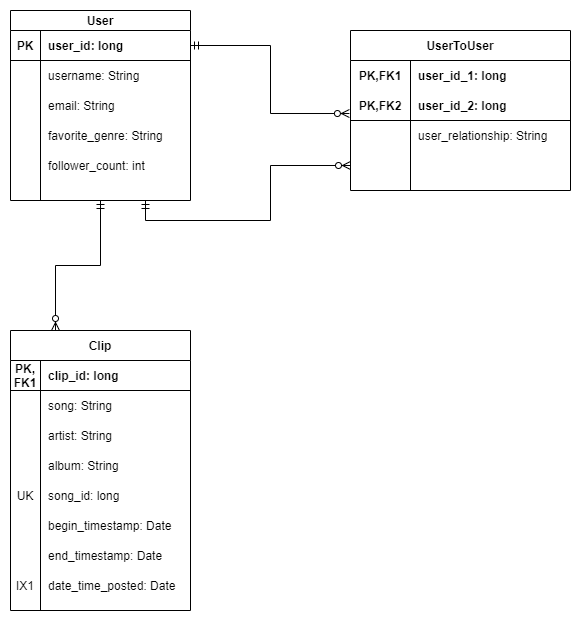

The diagram above was exported from draw.io. Its source (the exported page's mxGraphModel, read from the mxfile embedded in the PNG):
<mxGraphModel dx="1422" dy="705" grid="1" gridSize="10" guides="1" tooltips="1" connect="1" arrows="1" fold="1" page="1" pageScale="1" pageWidth="850" pageHeight="1100" math="0" shadow="0">
  <root>
    <mxCell id="0" />
    <mxCell id="1" parent="0" />
    <mxCell id="2" value="User" style="shape=table;startSize=20;container=1;collapsible=1;childLayout=tableLayout;fixedRows=1;rowLines=0;fontStyle=1;align=center;resizeLast=1;" vertex="1" parent="1">
      <mxGeometry x="140" y="150" width="180" height="190" as="geometry" />
    </mxCell>
    <mxCell id="3" value="" style="shape=partialRectangle;collapsible=0;dropTarget=0;pointerEvents=0;fillColor=none;top=0;left=0;bottom=1;right=0;points=[[0,0.5],[1,0.5]];portConstraint=eastwest;" vertex="1" parent="2">
      <mxGeometry y="20" width="180" height="30" as="geometry" />
    </mxCell>
    <mxCell id="4" value="PK" style="shape=partialRectangle;connectable=0;fillColor=none;top=0;left=0;bottom=0;right=0;fontStyle=1;overflow=hidden;" vertex="1" parent="3">
      <mxGeometry width="30" height="30" as="geometry" />
    </mxCell>
    <mxCell id="5" value="user_id: long" style="shape=partialRectangle;connectable=0;fillColor=none;top=0;left=0;bottom=0;right=0;align=left;spacingLeft=6;fontStyle=1;overflow=hidden;" vertex="1" parent="3">
      <mxGeometry x="30" width="150" height="30" as="geometry" />
    </mxCell>
    <mxCell id="6" value="" style="shape=partialRectangle;collapsible=0;dropTarget=0;pointerEvents=0;fillColor=none;top=0;left=0;bottom=0;right=0;points=[[0,0.5],[1,0.5]];portConstraint=eastwest;" vertex="1" parent="2">
      <mxGeometry y="50" width="180" height="30" as="geometry" />
    </mxCell>
    <mxCell id="7" value="" style="shape=partialRectangle;connectable=0;fillColor=none;top=0;left=0;bottom=0;right=0;editable=1;overflow=hidden;" vertex="1" parent="6">
      <mxGeometry width="30" height="30" as="geometry" />
    </mxCell>
    <mxCell id="8" value="username: String" style="shape=partialRectangle;connectable=0;fillColor=none;top=0;left=0;bottom=0;right=0;align=left;spacingLeft=6;overflow=hidden;" vertex="1" parent="6">
      <mxGeometry x="30" width="150" height="30" as="geometry" />
    </mxCell>
    <mxCell id="9" value="" style="shape=partialRectangle;collapsible=0;dropTarget=0;pointerEvents=0;fillColor=none;top=0;left=0;bottom=0;right=0;points=[[0,0.5],[1,0.5]];portConstraint=eastwest;" vertex="1" parent="2">
      <mxGeometry y="80" width="180" height="30" as="geometry" />
    </mxCell>
    <mxCell id="10" value="" style="shape=partialRectangle;connectable=0;fillColor=none;top=0;left=0;bottom=0;right=0;editable=1;overflow=hidden;" vertex="1" parent="9">
      <mxGeometry width="30" height="30" as="geometry" />
    </mxCell>
    <mxCell id="11" value="email: String" style="shape=partialRectangle;connectable=0;fillColor=none;top=0;left=0;bottom=0;right=0;align=left;spacingLeft=6;overflow=hidden;" vertex="1" parent="9">
      <mxGeometry x="30" width="150" height="30" as="geometry" />
    </mxCell>
    <mxCell id="12" value="" style="shape=partialRectangle;collapsible=0;dropTarget=0;pointerEvents=0;fillColor=none;top=0;left=0;bottom=0;right=0;points=[[0,0.5],[1,0.5]];portConstraint=eastwest;" vertex="1" parent="2">
      <mxGeometry y="110" width="180" height="30" as="geometry" />
    </mxCell>
    <mxCell id="13" value="" style="shape=partialRectangle;connectable=0;fillColor=none;top=0;left=0;bottom=0;right=0;editable=1;overflow=hidden;" vertex="1" parent="12">
      <mxGeometry width="30" height="30" as="geometry" />
    </mxCell>
    <mxCell id="14" value="favorite_genre: String" style="shape=partialRectangle;connectable=0;fillColor=none;top=0;left=0;bottom=0;right=0;align=left;spacingLeft=6;overflow=hidden;" vertex="1" parent="12">
      <mxGeometry x="30" width="150" height="30" as="geometry" />
    </mxCell>
    <mxCell id="15" style="shape=partialRectangle;collapsible=0;dropTarget=0;pointerEvents=0;fillColor=none;top=0;left=0;bottom=0;right=0;points=[[0,0.5],[1,0.5]];portConstraint=eastwest;" vertex="1" parent="2">
      <mxGeometry y="140" width="180" height="30" as="geometry" />
    </mxCell>
    <mxCell id="16" style="shape=partialRectangle;connectable=0;fillColor=none;top=0;left=0;bottom=0;right=0;editable=1;overflow=hidden;" vertex="1" parent="15">
      <mxGeometry width="30" height="30" as="geometry" />
    </mxCell>
    <mxCell id="17" value="follower_count: int" style="shape=partialRectangle;connectable=0;fillColor=none;top=0;left=0;bottom=0;right=0;align=left;spacingLeft=6;overflow=hidden;" vertex="1" parent="15">
      <mxGeometry x="30" width="150" height="30" as="geometry" />
    </mxCell>
    <mxCell id="18" style="edgeStyle=orthogonalEdgeStyle;rounded=0;orthogonalLoop=1;jettySize=auto;html=1;exitX=0;exitY=0.5;exitDx=0;exitDy=0;entryX=0.75;entryY=1;entryDx=0;entryDy=0;startArrow=ERzeroToMany;startFill=1;endArrow=ERmandOne;endFill=0;" edge="1" source="56" target="2" parent="1">
      <mxGeometry relative="1" as="geometry">
        <mxPoint x="575" y="330" as="sourcePoint" />
      </mxGeometry>
    </mxCell>
    <mxCell id="19" style="edgeStyle=orthogonalEdgeStyle;rounded=0;orthogonalLoop=1;jettySize=auto;html=1;exitX=-0.005;exitY=0.767;exitDx=0;exitDy=0;startArrow=ERzeroToMany;startFill=1;endArrow=ERmandOne;endFill=0;exitPerimeter=0;" edge="1" source="50" target="3" parent="1">
      <mxGeometry relative="1" as="geometry">
        <mxPoint x="530" y="245" as="sourcePoint" />
      </mxGeometry>
    </mxCell>
    <mxCell id="20" style="edgeStyle=orthogonalEdgeStyle;rounded=0;orthogonalLoop=1;jettySize=auto;html=1;exitX=0.25;exitY=0;exitDx=0;exitDy=0;entryX=0.5;entryY=1;entryDx=0;entryDy=0;startArrow=ERzeroToMany;startFill=1;endArrow=ERmandOne;endFill=0;" edge="1" source="21" target="2" parent="1">
      <mxGeometry relative="1" as="geometry" />
    </mxCell>
    <mxCell id="21" value="Clip" style="shape=table;startSize=30;container=1;collapsible=1;childLayout=tableLayout;fixedRows=1;rowLines=0;fontStyle=1;align=center;resizeLast=1;" vertex="1" parent="1">
      <mxGeometry x="140" y="470" width="180" height="280" as="geometry" />
    </mxCell>
    <mxCell id="22" value="" style="shape=partialRectangle;collapsible=0;dropTarget=0;pointerEvents=0;fillColor=none;top=0;left=0;bottom=1;right=0;points=[[0,0.5],[1,0.5]];portConstraint=eastwest;" vertex="1" parent="21">
      <mxGeometry y="30" width="180" height="30" as="geometry" />
    </mxCell>
    <mxCell id="23" value="PK,&#10;FK1" style="shape=partialRectangle;connectable=0;fillColor=none;top=0;left=0;bottom=0;right=0;fontStyle=1;overflow=hidden;" vertex="1" parent="22">
      <mxGeometry width="30" height="30" as="geometry" />
    </mxCell>
    <mxCell id="24" value="clip_id: long" style="shape=partialRectangle;connectable=0;fillColor=none;top=0;left=0;bottom=0;right=0;align=left;spacingLeft=6;fontStyle=1;overflow=hidden;" vertex="1" parent="22">
      <mxGeometry x="30" width="150" height="30" as="geometry" />
    </mxCell>
    <mxCell id="25" value="" style="shape=partialRectangle;collapsible=0;dropTarget=0;pointerEvents=0;fillColor=none;top=0;left=0;bottom=0;right=0;points=[[0,0.5],[1,0.5]];portConstraint=eastwest;" vertex="1" parent="21">
      <mxGeometry y="60" width="180" height="30" as="geometry" />
    </mxCell>
    <mxCell id="26" value="" style="shape=partialRectangle;connectable=0;fillColor=none;top=0;left=0;bottom=0;right=0;editable=1;overflow=hidden;" vertex="1" parent="25">
      <mxGeometry width="30" height="30" as="geometry" />
    </mxCell>
    <mxCell id="27" value="song: String" style="shape=partialRectangle;connectable=0;fillColor=none;top=0;left=0;bottom=0;right=0;align=left;spacingLeft=6;overflow=hidden;" vertex="1" parent="25">
      <mxGeometry x="30" width="150" height="30" as="geometry" />
    </mxCell>
    <mxCell id="28" value="" style="shape=partialRectangle;collapsible=0;dropTarget=0;pointerEvents=0;fillColor=none;top=0;left=0;bottom=0;right=0;points=[[0,0.5],[1,0.5]];portConstraint=eastwest;" vertex="1" parent="21">
      <mxGeometry y="90" width="180" height="30" as="geometry" />
    </mxCell>
    <mxCell id="29" value="" style="shape=partialRectangle;connectable=0;fillColor=none;top=0;left=0;bottom=0;right=0;editable=1;overflow=hidden;" vertex="1" parent="28">
      <mxGeometry width="30" height="30" as="geometry" />
    </mxCell>
    <mxCell id="30" value="artist: String" style="shape=partialRectangle;connectable=0;fillColor=none;top=0;left=0;bottom=0;right=0;align=left;spacingLeft=6;overflow=hidden;" vertex="1" parent="28">
      <mxGeometry x="30" width="150" height="30" as="geometry" />
    </mxCell>
    <mxCell id="31" value="" style="shape=partialRectangle;collapsible=0;dropTarget=0;pointerEvents=0;fillColor=none;top=0;left=0;bottom=0;right=0;points=[[0,0.5],[1,0.5]];portConstraint=eastwest;" vertex="1" parent="21">
      <mxGeometry y="120" width="180" height="30" as="geometry" />
    </mxCell>
    <mxCell id="32" value="" style="shape=partialRectangle;connectable=0;fillColor=none;top=0;left=0;bottom=0;right=0;editable=1;overflow=hidden;" vertex="1" parent="31">
      <mxGeometry width="30" height="30" as="geometry" />
    </mxCell>
    <mxCell id="33" value="album: String" style="shape=partialRectangle;connectable=0;fillColor=none;top=0;left=0;bottom=0;right=0;align=left;spacingLeft=6;overflow=hidden;" vertex="1" parent="31">
      <mxGeometry x="30" width="150" height="30" as="geometry" />
    </mxCell>
    <mxCell id="34" style="shape=partialRectangle;collapsible=0;dropTarget=0;pointerEvents=0;fillColor=none;top=0;left=0;bottom=0;right=0;points=[[0,0.5],[1,0.5]];portConstraint=eastwest;" vertex="1" parent="21">
      <mxGeometry y="150" width="180" height="30" as="geometry" />
    </mxCell>
    <mxCell id="35" value="UK" style="shape=partialRectangle;connectable=0;fillColor=none;top=0;left=0;bottom=0;right=0;editable=1;overflow=hidden;" vertex="1" parent="34">
      <mxGeometry width="30" height="30" as="geometry" />
    </mxCell>
    <mxCell id="36" value="song_id: long" style="shape=partialRectangle;connectable=0;fillColor=none;top=0;left=0;bottom=0;right=0;align=left;spacingLeft=6;overflow=hidden;" vertex="1" parent="34">
      <mxGeometry x="30" width="150" height="30" as="geometry" />
    </mxCell>
    <mxCell id="37" style="shape=partialRectangle;collapsible=0;dropTarget=0;pointerEvents=0;fillColor=none;top=0;left=0;bottom=0;right=0;points=[[0,0.5],[1,0.5]];portConstraint=eastwest;" vertex="1" parent="21">
      <mxGeometry y="180" width="180" height="30" as="geometry" />
    </mxCell>
    <mxCell id="38" style="shape=partialRectangle;connectable=0;fillColor=none;top=0;left=0;bottom=0;right=0;editable=1;overflow=hidden;" vertex="1" parent="37">
      <mxGeometry width="30" height="30" as="geometry" />
    </mxCell>
    <mxCell id="39" value="begin_timestamp: Date" style="shape=partialRectangle;connectable=0;fillColor=none;top=0;left=0;bottom=0;right=0;align=left;spacingLeft=6;overflow=hidden;" vertex="1" parent="37">
      <mxGeometry x="30" width="150" height="30" as="geometry" />
    </mxCell>
    <mxCell id="40" style="shape=partialRectangle;collapsible=0;dropTarget=0;pointerEvents=0;fillColor=none;top=0;left=0;bottom=0;right=0;points=[[0,0.5],[1,0.5]];portConstraint=eastwest;" vertex="1" parent="21">
      <mxGeometry y="210" width="180" height="30" as="geometry" />
    </mxCell>
    <mxCell id="41" style="shape=partialRectangle;connectable=0;fillColor=none;top=0;left=0;bottom=0;right=0;editable=1;overflow=hidden;" vertex="1" parent="40">
      <mxGeometry width="30" height="30" as="geometry" />
    </mxCell>
    <mxCell id="42" value="end_timestamp: Date" style="shape=partialRectangle;connectable=0;fillColor=none;top=0;left=0;bottom=0;right=0;align=left;spacingLeft=6;overflow=hidden;" vertex="1" parent="40">
      <mxGeometry x="30" width="150" height="30" as="geometry" />
    </mxCell>
    <mxCell id="43" style="shape=partialRectangle;collapsible=0;dropTarget=0;pointerEvents=0;fillColor=none;top=0;left=0;bottom=0;right=0;points=[[0,0.5],[1,0.5]];portConstraint=eastwest;" vertex="1" parent="21">
      <mxGeometry y="240" width="180" height="30" as="geometry" />
    </mxCell>
    <mxCell id="44" value="IX1" style="shape=partialRectangle;connectable=0;fillColor=none;top=0;left=0;bottom=0;right=0;editable=1;overflow=hidden;" vertex="1" parent="43">
      <mxGeometry width="30" height="30" as="geometry" />
    </mxCell>
    <mxCell id="45" value="date_time_posted: Date" style="shape=partialRectangle;connectable=0;fillColor=none;top=0;left=0;bottom=0;right=0;align=left;spacingLeft=6;overflow=hidden;" vertex="1" parent="43">
      <mxGeometry x="30" width="150" height="30" as="geometry" />
    </mxCell>
    <mxCell id="46" value="UserToUser" style="shape=table;startSize=30;container=1;collapsible=1;childLayout=tableLayout;fixedRows=1;rowLines=0;fontStyle=1;align=center;resizeLast=1;" vertex="1" parent="1">
      <mxGeometry x="480" y="170" width="220" height="160" as="geometry" />
    </mxCell>
    <mxCell id="47" value="" style="shape=partialRectangle;collapsible=0;dropTarget=0;pointerEvents=0;fillColor=none;top=0;left=0;bottom=0;right=0;points=[[0,0.5],[1,0.5]];portConstraint=eastwest;" vertex="1" parent="46">
      <mxGeometry y="30" width="220" height="30" as="geometry" />
    </mxCell>
    <mxCell id="48" value="PK,FK1" style="shape=partialRectangle;connectable=0;fillColor=none;top=0;left=0;bottom=0;right=0;fontStyle=1;overflow=hidden;" vertex="1" parent="47">
      <mxGeometry width="60" height="30" as="geometry" />
    </mxCell>
    <mxCell id="49" value="user_id_1: long" style="shape=partialRectangle;connectable=0;fillColor=none;top=0;left=0;bottom=0;right=0;align=left;spacingLeft=6;fontStyle=1;overflow=hidden;" vertex="1" parent="47">
      <mxGeometry x="60" width="160" height="30" as="geometry" />
    </mxCell>
    <mxCell id="50" value="" style="shape=partialRectangle;collapsible=0;dropTarget=0;pointerEvents=0;fillColor=none;top=0;left=0;bottom=1;right=0;points=[[0,0.5],[1,0.5]];portConstraint=eastwest;" vertex="1" parent="46">
      <mxGeometry y="60" width="220" height="30" as="geometry" />
    </mxCell>
    <mxCell id="51" value="PK,FK2" style="shape=partialRectangle;connectable=0;fillColor=none;top=0;left=0;bottom=0;right=0;fontStyle=1;overflow=hidden;" vertex="1" parent="50">
      <mxGeometry width="60" height="30" as="geometry" />
    </mxCell>
    <mxCell id="52" value="user_id_2: long" style="shape=partialRectangle;connectable=0;fillColor=none;top=0;left=0;bottom=0;right=0;align=left;spacingLeft=6;fontStyle=1;overflow=hidden;" vertex="1" parent="50">
      <mxGeometry x="60" width="160" height="30" as="geometry" />
    </mxCell>
    <mxCell id="53" value="" style="shape=partialRectangle;collapsible=0;dropTarget=0;pointerEvents=0;fillColor=none;top=0;left=0;bottom=0;right=0;points=[[0,0.5],[1,0.5]];portConstraint=eastwest;" vertex="1" parent="46">
      <mxGeometry y="90" width="220" height="30" as="geometry" />
    </mxCell>
    <mxCell id="54" value="" style="shape=partialRectangle;connectable=0;fillColor=none;top=0;left=0;bottom=0;right=0;editable=1;overflow=hidden;" vertex="1" parent="53">
      <mxGeometry width="60" height="30" as="geometry" />
    </mxCell>
    <mxCell id="55" value="user_relationship: String" style="shape=partialRectangle;connectable=0;fillColor=none;top=0;left=0;bottom=0;right=0;align=left;spacingLeft=6;overflow=hidden;" vertex="1" parent="53">
      <mxGeometry x="60" width="160" height="30" as="geometry" />
    </mxCell>
    <mxCell id="56" value="" style="shape=partialRectangle;collapsible=0;dropTarget=0;pointerEvents=0;fillColor=none;top=0;left=0;bottom=0;right=0;points=[[0,0.5],[1,0.5]];portConstraint=eastwest;" vertex="1" parent="46">
      <mxGeometry y="120" width="220" height="30" as="geometry" />
    </mxCell>
    <mxCell id="57" value="" style="shape=partialRectangle;connectable=0;fillColor=none;top=0;left=0;bottom=0;right=0;editable=1;overflow=hidden;" vertex="1" parent="56">
      <mxGeometry width="60" height="30" as="geometry" />
    </mxCell>
    <mxCell id="58" value="" style="shape=partialRectangle;connectable=0;fillColor=none;top=0;left=0;bottom=0;right=0;align=left;spacingLeft=6;overflow=hidden;" vertex="1" parent="56">
      <mxGeometry x="60" width="160" height="30" as="geometry" />
    </mxCell>
  </root>
</mxGraphModel>